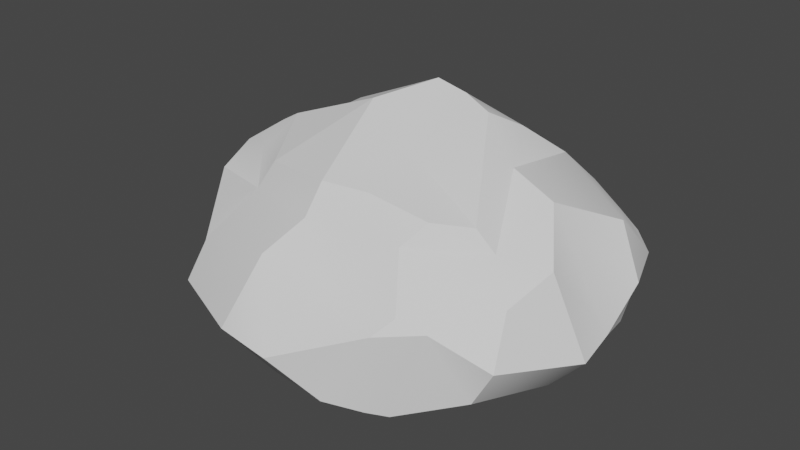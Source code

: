 # Source: stonesmall.blend  (saved by Blender 3.6.11; exported with 4.5.12 LTS)
import bpy
from mathutils import Matrix  # noqa: F401  (used for matrix-valued properties, if any)

bpy.ops.wm.read_factory_settings(use_empty=True)
scene = bpy.context.scene
scene.name = 'Scene'

# ---- collections
col_collection = bpy.data.collections.new('Collection'); scene.collection.children.link(col_collection)

# ---- world
world_world = bpy.data.worlds.new('World'); scene.world = world_world
world_world.use_nodes = True; world_world.node_tree.nodes.clear()
_N = world_world.node_tree.nodes; _L = world_world.node_tree.links
n0 = _N.new('ShaderNodeOutputWorld'); n0.name = 'World Output'; n0.location = (300, 300)
n1 = _N.new('ShaderNodeBackground'); n1.name = 'Background'; n1.location = (10, 300)
n1.inputs[0].default_value = (0.05088, 0.05088, 0.05088, 1.0)
_L.new(n1.outputs[0], n0.inputs[0])
n0.is_active_output = True
world_world.color = (0.05088, 0.05088, 0.05088)
world_world.use_sun_shadow = False
world_world.sun_shadow_jitter_overblur = 0.0

# ---- meshes
me_cube_030 = bpy.data.meshes.new('Cube.030')
me_cube_030.from_pydata([(-0.3926, 0.0739, -0.03123), (-0.3115, 0.04871, 0.06207), (-0.3219, 0.06704, 0.0776), (-0.342, 0.009703, -0.05009), (-0.2177, 0.01257, 0.1134), (-0.2564, 0.07843, 0.1636), (-0.09483, -0.0418, 0.1351), (-0.09461, 0.08904, 0.2377), (-0.2178, 0.0003996, 0.0623), (-0.2478, 0.1424, 0.1245), (-0.1988, -0.04441, -0.0493), (-0.07376, -0.04901, 0.05718), (-0.0962, -0.04987, -0.05348), (-0.3701, 0.1608, -0.09964), (-0.2776, 0.2317, 0.05193), (-0.3036, 0.2475, -0.02929), (-0.2584, 0.2818, -0.06688), (-0.07342, 0.1919, 0.1677), (-0.1841, 0.2275, 0.06688), (-0.1642, 0.2723, 0.04749), (-0.2389, 0.2598, 0.001514), (-0.2342, 0.2965, -0.07561), (-0.0398, 0.2392, 0.1103), (-0.03433, 0.2885, 0.07815), (-0.08339, 0.3546, -0.09296), (-0.2802, 0.01231, -0.1612), (-0.3635, 0.1109, -0.1418), (-0.2658, 0.001181, -0.2095), (-0.3138, 0.08886, -0.2733), (-0.1918, -0.01514, -0.1559), (-0.1938, -0.005177, -0.2861), (-0.2476, 0.08995, -0.327), (-0.08543, -0.05321, -0.1562), (-0.06757, -0.02323, -0.2344), (-0.1308, 0.006823, -0.3454), (-0.1535, 0.08066, -0.4094), (-0.04163, -0.006122, -0.3193), (-0.07306, 0.09899, -0.4047), (-0.3674, 0.1444, -0.1405), (-0.2463, 0.2667, -0.1294), (-0.3272, 0.2077, -0.2655), (-0.2999, 0.2315, -0.2546), (-0.2262, 0.2813, -0.1618), (-0.2343, 0.1877, -0.3113), (-0.2721, 0.2574, -0.2735), (-0.02402, 0.3772, -0.1805), (-0.1113, 0.3346, -0.2147), (-0.1985, 0.1963, -0.3395), (-0.1888, 0.2345, -0.327), (-0.05976, 0.231, -0.3384), (-0.09304, 0.2681, -0.3516), (0.06874, 0.01577, 0.2033), (0.007693, 0.0881, 0.2516), (0.123, 0.002229, 0.1697), (0.1351, 0.1345, 0.1702), (0.04968, -0.04656, 0.07035), (0.05666, -0.06627, -0.02822), (0.1437, -0.01329, 0.1388), (0.1924, 0.1344, 0.1159), (0.1358, -0.04579, -0.02431), (0.2449, 0.02329, 0.07961), (0.2835, 0.09161, 0.08407), (0.2735, -0.017, -0.07916), (0.3462, 0.06559, -0.05525), (0.03209, 0.1656, 0.1442), (0.1532, 0.1558, 0.1365), (0.02269, 0.2343, 0.09922), (0.03687, 0.2823, 0.05611), (0.03303, 0.3114, -0.04319), (0.1186, 0.2344, 0.08727), (0.1373, 0.263, 0.04554), (0.2178, 0.2179, -0.005736), (0.1843, 0.2504, -0.003211), (0.2664, 0.1643, 0.03327), (0.2875, 0.1983, -0.04778), (0.04251, -0.05961, -0.1332), (0.04785, -0.0395, -0.242), (0.1483, -0.03151, -0.1553), (0.155, -0.03798, -0.2367), (0.02218, 0.004815, -0.3312), (0.01933, 0.09352, -0.4051), (0.1651, 0.00978, -0.3397), (0.163, 0.06398, -0.4217), (0.2896, -0.003233, -0.1632), (0.3378, 0.07431, -0.13), (0.2851, 0.008857, -0.2706), (0.2864, 0.1062, -0.3421), (0.3372, 0.1258, -0.2134), (0.2145, 0.02798, -0.3354), (0.2446, 0.1182, -0.3796), (0.03133, 0.3648, -0.1806), (0.08021, 0.249, -0.3141), (0.05656, 0.2838, -0.2959), (0.1569, 0.2914, -0.1315), (0.08859, 0.3538, -0.1588), (0.1453, 0.2589, -0.2964), (0.119, 0.3249, -0.2084), (0.06231, 0.1737, -0.391), (-0.01109, 0.2711, -0.337), (0.1475, 0.1765, -0.3954), (0.2346, 0.262, -0.123), (0.2938, 0.2114, -0.2281), (0.3134, 0.08943, -0.2305), (0.2184, 0.1567, -0.3606)], [], [(1, 0, 3), (4, 7, 5), (10, 11, 8), (83, 102, 84), (3, 8, 1), (8, 6, 4), (1, 8, 4), (5, 9, 2), (19, 20, 18), (22, 19, 18), (24, 19, 23), (20, 16, 15), (20, 14, 18), (25, 28, 27), (29, 33, 32), (37, 34, 35), (31, 27, 28), (27, 29, 25), (31, 34, 30), (34, 33, 30), (38, 41, 40), (46, 42, 45), (48, 49, 47), (41, 43, 40), (42, 41, 39), (43, 48, 47), (46, 48, 44), (51, 54, 52), (55, 59, 57), (63, 60, 62), (60, 58, 57), (59, 60, 57), (58, 53, 57), (55, 53, 51), (71, 70, 69), (69, 67, 66), (70, 68, 67), (73, 71, 69), (69, 64, 65), (76, 77, 75), (82, 79, 80), (85, 86, 102), (102, 86, 87), (78, 83, 77), (82, 88, 81), (76, 81, 78), (88, 86, 85), (78, 88, 85), (96, 94, 93), (92, 95, 91), (96, 90, 94), (84, 102, 87), (100, 95, 93), (98, 91, 97), (99, 91, 95), (103, 95, 101), (6, 52, 7), (11, 56, 55), (6, 55, 51), (66, 23, 22), (68, 23, 67), (64, 22, 17), (33, 75, 32), (80, 36, 37), (36, 76, 33), (92, 45, 90), (98, 97, 49), (98, 46, 92), (3, 26, 25), (13, 26, 0), (29, 12, 10), (25, 10, 3), (75, 59, 56), (84, 62, 83), (77, 62, 59), (15, 16, 39), (15, 38, 13), (24, 42, 21), (21, 39, 16), (93, 72, 71), (94, 68, 72), (100, 71, 74), (14, 0, 2), (0, 15, 13), (18, 17, 22), (2, 9, 18), (38, 28, 26), (1, 5, 2), (47, 37, 35), (31, 47, 35), (43, 28, 40), (54, 64, 52), (63, 73, 61), (58, 65, 54), (58, 73, 69), (97, 82, 80), (87, 100, 84), (101, 87, 86), (103, 86, 89), (103, 82, 99), (84, 74, 63), (52, 17, 7), (49, 80, 37), (12, 75, 56), (68, 45, 24), (95, 96, 93), (9, 7, 17), (14, 2, 18), (38, 15, 39), (50, 98, 49), (1, 2, 0), (4, 6, 7), (10, 12, 11), (83, 85, 102), (3, 10, 8), (8, 11, 6), (19, 21, 20), (22, 23, 19), (24, 21, 19), (20, 21, 16), (20, 15, 14), (25, 26, 28), (29, 30, 33), (37, 36, 34), (31, 30, 27), (27, 30, 29), (31, 35, 34), (34, 36, 33), (38, 39, 41), (46, 44, 42), (48, 50, 49), (41, 44, 43), (42, 44, 41), (43, 44, 48), (46, 50, 48), (51, 53, 54), (55, 56, 59), (63, 61, 60), (60, 61, 58), (59, 62, 60), (58, 54, 53), (55, 57, 53), (71, 72, 70), (69, 70, 67), (70, 72, 68), (73, 74, 71), (69, 66, 64), (76, 78, 77), (82, 81, 79), (78, 85, 83), (82, 89, 88), (76, 79, 81), (88, 89, 86), (78, 81, 88), (92, 96, 95), (96, 92, 90), (100, 101, 95), (98, 92, 91), (99, 97, 91), (103, 99, 95), (6, 51, 52), (11, 12, 56), (6, 11, 55), (66, 67, 23), (68, 24, 23), (64, 66, 22), (33, 76, 75), (80, 79, 36), (36, 79, 76), (92, 46, 45), (98, 50, 46), (3, 0, 26), (13, 38, 26), (29, 32, 12), (25, 29, 10), (75, 77, 59), (84, 63, 62), (77, 83, 62), (24, 45, 42), (21, 42, 39), (93, 94, 72), (94, 90, 68), (100, 93, 71), (14, 15, 0), (18, 9, 17), (38, 40, 28), (1, 4, 5), (47, 49, 37), (31, 43, 47), (43, 31, 28), (54, 65, 64), (63, 74, 73), (58, 69, 65), (58, 61, 73), (97, 99, 82), (87, 101, 100), (103, 101, 86), (103, 89, 82), (84, 100, 74), (52, 64, 17), (49, 97, 80), (12, 32, 75), (68, 90, 45), (9, 5, 7)])
me_cube_030.polygons.foreach_set('use_smooth', [True] * 204)
_k = set([(0, 2), (0, 3), (0, 13), (0, 26), (1, 2), (1, 3), (1, 4), (2, 5), (2, 9), (2, 14), (2, 18), (3, 10), (3, 25), (4, 6), (5, 7), (5, 9), (6, 11), (6, 51), (7, 17), (7, 52), (9, 18), (10, 12), (11, 12), (11, 55), (12, 32), (12, 56), (13, 15), (13, 38), (14, 15), (14, 18), (15, 16), (16, 21), (16, 39), (17, 22), (18, 19), (18, 20), (19, 21), (19, 23), (19, 24), (20, 21), (21, 24), (21, 42), (22, 23), (23, 24), (23, 67), (24, 45), (25, 27), (26, 28), (27, 28), (27, 30), (28, 31), (28, 40), (30, 34), (31, 35), (32, 33), (33, 36), (33, 76), (34, 35), (34, 36), (35, 37), (35, 47), (36, 79), (37, 80), (38, 40), (39, 41), (40, 41), (41, 44), (42, 44), (44, 46), (44, 48), (45, 46), (45, 90), (47, 48), (47, 49), (48, 50), (49, 50), (49, 97), (49, 98), (50, 98), (51, 52), (51, 53), (52, 54), (53, 57), (54, 58), (54, 65), (55, 57), (56, 59), (57, 60), (58, 61), (59, 62), (60, 61), (60, 62), (61, 63), (61, 73), (62, 83), (63, 73), (63, 74), (63, 84), (65, 69), (67, 70), (68, 72), (69, 70), (69, 71), (70, 71), (70, 72), (71, 72), (71, 74), (71, 93), (72, 94), (73, 74), (74, 100), (76, 78), (78, 85), (79, 81), (80, 82), (80, 97), (81, 82), (81, 88), (82, 89), (82, 99), (82, 103), (83, 85), (84, 87), (85, 86), (85, 88), (86, 87), (86, 89), (87, 101), (88, 89), (89, 103), (90, 94), (92, 96), (92, 98), (93, 95), (93, 100), (94, 96), (95, 96), (95, 99), (97, 98), (97, 99), (99, 103), (100, 101)])
me_cube_030.attributes.new('sharp_edge', 'BOOLEAN', 'EDGE').data.foreach_set('value', [ (min(e.vertices), max(e.vertices)) in _k for e in me_cube_030.edges])
_uv = me_cube_030.uv_layers.new(name='Default')
_uv.uv.foreach_set('vector', [0.567, 0.3022, 0.5222, 0.3409, 0.5147, 0.307, 0.5865, 0.2573, 0.6573, 0.2045, 0.6186, 0.2801, 0.5128, 0.2466, 0.5552, 0.1951, 0.5638, 0.2578, 0.4646, 0.04402, 0.4278, 0.009246, 0.4765, 0.003906, 0.5147, 0.307, 0.5638, 0.2578, 0.567, 0.3022, 0.5638, 0.2578, 0.5879, 0.2027, 0.5865, 0.2573, 0.567, 0.3022, 0.5638, 0.2578, 0.5865, 0.2573, 0.2627, 0.4858, 0.283, 0.5099, 0.2362, 0.5258, 0.3452, 0.5499, 0.3203, 0.5776, 0.3266, 0.5369, 0.3788, 0.4999, 0.3452, 0.5499, 0.3266, 0.5369, 0.4072, 0.5983, 0.3452, 0.5499, 0.3916, 0.5207, 0.8055, 0.2204, 0.7816, 0.2406, 0.775, 0.2113, 0.3203, 0.5776, 0.2973, 0.563, 0.3266, 0.5369, 0.4637, 0.2869, 0.4089, 0.3124, 0.4435, 0.2779, 0.4664, 0.2473, 0.4309, 0.1938, 0.4662, 0.2006, 0.3371, 0.1993, 0.3847, 0.2219, 0.3462, 0.2367, 0.3799, 0.2849, 0.4435, 0.2779, 0.4089, 0.3124, 0.4435, 0.2779, 0.4664, 0.2473, 0.4637, 0.2869, 0.3799, 0.2849, 0.3847, 0.2219, 0.4118, 0.2471, 0.3847, 0.2219, 0.4309, 0.1938, 0.4118, 0.2471, 0.7028, 0.2115, 0.7068, 0.2749, 0.6941, 0.2681, 0.7717, 0.3351, 0.7587, 0.2763, 0.8058, 0.3624, 0.6991, 0.3273, 0.7048, 0.3803, 0.681, 0.326, 0.7068, 0.2749, 0.6791, 0.3066, 0.6941, 0.2681, 0.7587, 0.2763, 0.7068, 0.2749, 0.7615, 0.2587, 0.6791, 0.3066, 0.6991, 0.3273, 0.681, 0.326, 0.7717, 0.3351, 0.6991, 0.3273, 0.7109, 0.29, 0.6182, 0.1355, 0.6467, 0.08236, 0.6573, 0.1557, 0.5591, 0.1447, 0.5207, 0.1088, 0.5888, 0.105, 0.513, 0.005938, 0.5695, 0.05827, 0.4993, 0.05096, 0.5695, 0.05827, 0.6257, 0.05201, 0.5888, 0.105, 0.5207, 0.1088, 0.5695, 0.05827, 0.5888, 0.105, 0.6257, 0.05201, 0.6032, 0.1132, 0.5888, 0.105, 0.5591, 0.1447, 0.6032, 0.1132, 0.6182, 0.1355, 0.4983, 0.4832, 0.4561, 0.4932, 0.4418, 0.477, 0.4418, 0.477, 0.4203, 0.5134, 0.404, 0.4903, 0.4561, 0.4932, 0.4407, 0.5522, 0.4203, 0.5134, 0.5084, 0.4498, 0.4983, 0.4832, 0.4418, 0.477, 0.4418, 0.477, 0.3955, 0.4565, 0.4444, 0.4361, 0.4292, 0.1455, 0.4663, 0.1035, 0.4752, 0.1481, 0.3444, 0.08983, 0.3865, 0.1557, 0.3376, 0.157, 0.4201, 0.04641, 0.3755, 0.02684, 0.4278, 0.009246, 0.6266, 0.4934, 0.6536, 0.535, 0.608, 0.4987, 0.4325, 0.1016, 0.4646, 0.04402, 0.4663, 0.1035, 0.3444, 0.08983, 0.3881, 0.07074, 0.3857, 0.09352, 0.4292, 0.1455, 0.3857, 0.09352, 0.4325, 0.1016, 0.3881, 0.07074, 0.3755, 0.02684, 0.4201, 0.04641, 0.4325, 0.1016, 0.3881, 0.07074, 0.4201, 0.04641, 0.5144, 0.5892, 0.4875, 0.5861, 0.508, 0.5504, 0.7533, 0.4161, 0.7563, 0.4567, 0.7409, 0.432, 0.7998, 0.4308, 0.8087, 0.3875, 0.8206, 0.4116, 0.5949, 0.4594, 0.6266, 0.4934, 0.608, 0.4987, 0.5323, 0.5241, 0.5611, 0.5992, 0.508, 0.5504, 0.7284, 0.3942, 0.7409, 0.432, 0.6929, 0.4369, 0.7037, 0.4701, 0.7409, 0.432, 0.7563, 0.4567, 0.7148, 0.5018, 0.7563, 0.4567, 0.7791, 0.5256, 0.5879, 0.2027, 0.6573, 0.1557, 0.6573, 0.2045, 0.5552, 0.1951, 0.5183, 0.1422, 0.5591, 0.1447, 0.5879, 0.2027, 0.5591, 0.1447, 0.6182, 0.1355, 0.404, 0.4903, 0.3916, 0.5207, 0.3788, 0.4999, 0.4407, 0.5522, 0.3916, 0.5207, 0.4203, 0.5134, 0.3955, 0.4565, 0.3788, 0.4999, 0.3535, 0.4769, 0.4309, 0.1938, 0.4752, 0.1481, 0.4662, 0.2006, 0.3376, 0.157, 0.3938, 0.1832, 0.3371, 0.1993, 0.3938, 0.1832, 0.4292, 0.1455, 0.4309, 0.1938, 0.7533, 0.4161, 0.8058, 0.3624, 0.8087, 0.3875, 0.7284, 0.3942, 0.6929, 0.4369, 0.7048, 0.3803, 0.7284, 0.3942, 0.7717, 0.3351, 0.7533, 0.4161, 0.5147, 0.307, 0.4678, 0.3416, 0.4637, 0.2869, 0.7185, 0.2017, 0.6901, 0.2049, 0.7089, 0.1545, 0.4664, 0.2473, 0.5092, 0.2052, 0.5128, 0.2466, 0.4637, 0.2869, 0.5128, 0.2466, 0.5147, 0.307, 0.4752, 0.1481, 0.5207, 0.1088, 0.5183, 0.1422, 0.4765, 0.003906, 0.4993, 0.05096, 0.4646, 0.04402, 0.4663, 0.1035, 0.4993, 0.05096, 0.5207, 0.1088, 0.775, 0.2113, 0.7816, 0.2406, 0.7615, 0.2587, 0.775, 0.2113, 0.7028, 0.2115, 0.7185, 0.2017, 0.8206, 0.3167, 0.7587, 0.2763, 0.7873, 0.2527, 0.7873, 0.2527, 0.7615, 0.2587, 0.7816, 0.2406, 0.508, 0.5504, 0.4841, 0.4968, 0.4983, 0.4832, 0.4875, 0.5861, 0.4407, 0.5522, 0.4841, 0.4968, 0.5323, 0.5241, 0.4983, 0.4832, 0.5322, 0.4782, 0.2973, 0.563, 0.2104, 0.5759, 0.2362, 0.5258, 0.7089, 0.1545, 0.775, 0.2113, 0.7185, 0.2017, 0.3266, 0.5369, 0.3535, 0.4769, 0.3788, 0.4999, 0.2362, 0.5258, 0.283, 0.5099, 0.3266, 0.5369, 0.7028, 0.2115, 0.6473, 0.2576, 0.6901, 0.2049, 0.567, 0.3022, 0.6186, 0.2801, 0.5755, 0.3096, 0.681, 0.326, 0.6439, 0.3885, 0.6281, 0.3547, 0.639, 0.298, 0.681, 0.326, 0.6281, 0.3547, 0.6791, 0.3066, 0.6473, 0.2576, 0.6941, 0.2681, 0.4298, 0.4236, 0.3955, 0.4565, 0.3605, 0.4115, 0.5744, 0.4345, 0.5084, 0.4498, 0.5081, 0.4115, 0.4652, 0.4288, 0.4444, 0.4361, 0.4298, 0.4236, 0.4652, 0.4288, 0.5084, 0.4498, 0.4418, 0.477, 0.6929, 0.4369, 0.661, 0.493, 0.6539, 0.4286, 0.608, 0.4987, 0.5323, 0.5241, 0.5949, 0.4594, 0.5865, 0.5331, 0.608, 0.4987, 0.6536, 0.535, 0.7148, 0.5018, 0.7143, 0.5384, 0.7009, 0.5179, 0.7148, 0.5018, 0.661, 0.493, 0.7037, 0.4701, 0.5949, 0.4594, 0.5322, 0.4782, 0.5744, 0.4345, 0.3605, 0.4115, 0.3535, 0.4769, 0.3214, 0.4347, 0.7048, 0.3803, 0.6539, 0.4286, 0.6439, 0.3885, 0.5092, 0.2052, 0.4752, 0.1481, 0.5183, 0.1422, 0.4407, 0.5522, 0.4494, 0.6195, 0.4072, 0.5983, 0.5611, 0.5992, 0.5144, 0.5892, 0.508, 0.5504, 0.283, 0.5099, 0.3214, 0.4347, 0.3535, 0.4769, 0.2973, 0.563, 0.2362, 0.5258, 0.3266, 0.5369, 0.7028, 0.2115, 0.775, 0.2113, 0.7615, 0.2587, 0.7158, 0.364, 0.7284, 0.3942, 0.7048, 0.3803, 0.567, 0.3022, 0.5755, 0.3096, 0.5222, 0.3409, 0.5865, 0.2573, 0.5879, 0.2027, 0.6573, 0.2045, 0.5128, 0.2466, 0.5092, 0.2052, 0.5552, 0.1951, 0.4646, 0.04402, 0.4201, 0.04641, 0.4278, 0.009246, 0.5147, 0.307, 0.5128, 0.2466, 0.5638, 0.2578, 0.5638, 0.2578, 0.5552, 0.1951, 0.5879, 0.2027, 0.3452, 0.5499, 0.3374, 0.6098, 0.3203, 0.5776, 0.3788, 0.4999, 0.3916, 0.5207, 0.3452, 0.5499, 0.4072, 0.5983, 0.3374, 0.6098, 0.3452, 0.5499, 0.8055, 0.2204, 0.7873, 0.2527, 0.7816, 0.2406, 0.3203, 0.5776, 0.2922, 0.5976, 0.2973, 0.563, 0.4637, 0.2869, 0.4678, 0.3416, 0.4089, 0.3124, 0.4664, 0.2473, 0.4118, 0.2471, 0.4309, 0.1938, 0.3371, 0.1993, 0.3938, 0.1832, 0.3847, 0.2219, 0.3799, 0.2849, 0.4118, 0.2471, 0.4435, 0.2779, 0.4435, 0.2779, 0.4118, 0.2471, 0.4664, 0.2473, 0.3799, 0.2849, 0.3462, 0.2367, 0.3847, 0.2219, 0.3847, 0.2219, 0.3938, 0.1832, 0.4309, 0.1938, 0.7028, 0.2115, 0.7615, 0.2587, 0.7068, 0.2749, 0.7717, 0.3351, 0.7109, 0.29, 0.7587, 0.2763, 0.6991, 0.3273, 0.7158, 0.364, 0.7048, 0.3803, 0.7068, 0.2749, 0.7109, 0.29, 0.6791, 0.3066, 0.7587, 0.2763, 0.7109, 0.29, 0.7068, 0.2749, 0.6791, 0.3066, 0.7109, 0.29, 0.6991, 0.3273, 0.7717, 0.3351, 0.7158, 0.364, 0.6991, 0.3273, 0.6182, 0.1355, 0.6032, 0.1132, 0.6467, 0.08236, 0.5591, 0.1447, 0.5183, 0.1422, 0.5207, 0.1088, 0.513, 0.005938, 0.5817, 0.02836, 0.5695, 0.05827, 0.5695, 0.05827, 0.5817, 0.02836, 0.6257, 0.05201, 0.5207, 0.1088, 0.4993, 0.05096, 0.5695, 0.05827, 0.6257, 0.05201, 0.6467, 0.08236, 0.6032, 0.1132, 0.5591, 0.1447, 0.5888, 0.105, 0.6032, 0.1132, 0.4983, 0.4832, 0.4841, 0.4968, 0.4561, 0.4932, 0.4418, 0.477, 0.4561, 0.4932, 0.4203, 0.5134, 0.4561, 0.4932, 0.4841, 0.4968, 0.4407, 0.5522, 0.5084, 0.4498, 0.5322, 0.4782, 0.4983, 0.4832, 0.4418, 0.477, 0.404, 0.4903, 0.3955, 0.4565, 0.4292, 0.1455, 0.4325, 0.1016, 0.4663, 0.1035, 0.3444, 0.08983, 0.3857, 0.09352, 0.3865, 0.1557, 0.4325, 0.1016, 0.4201, 0.04641, 0.4646, 0.04402, 0.3444, 0.08983, 0.3541, 0.04159, 0.3881, 0.07074, 0.4292, 0.1455, 0.3865, 0.1557, 0.3857, 0.09352, 0.3881, 0.07074, 0.3541, 0.04159, 0.3755, 0.02684, 0.4325, 0.1016, 0.3857, 0.09352, 0.3881, 0.07074, 0.7533, 0.4161, 0.7998, 0.4308, 0.7563, 0.4567, 0.7998, 0.4308, 0.7533, 0.4161, 0.8087, 0.3875, 0.5323, 0.5241, 0.5865, 0.5331, 0.5611, 0.5992, 0.7284, 0.3942, 0.7533, 0.4161, 0.7409, 0.432, 0.7037, 0.4701, 0.6929, 0.4369, 0.7409, 0.432, 0.7148, 0.5018, 0.7037, 0.4701, 0.7563, 0.4567, 0.5879, 0.2027, 0.6182, 0.1355, 0.6573, 0.1557, 0.5552, 0.1951, 0.5092, 0.2052, 0.5183, 0.1422, 0.5879, 0.2027, 0.5552, 0.1951, 0.5591, 0.1447, 0.404, 0.4903, 0.4203, 0.5134, 0.3916, 0.5207, 0.4407, 0.5522, 0.4072, 0.5983, 0.3916, 0.5207, 0.3955, 0.4565, 0.404, 0.4903, 0.3788, 0.4999, 0.4309, 0.1938, 0.4292, 0.1455, 0.4752, 0.1481, 0.3376, 0.157, 0.3865, 0.1557, 0.3938, 0.1832, 0.3938, 0.1832, 0.3865, 0.1557, 0.4292, 0.1455, 0.7533, 0.4161, 0.7717, 0.3351, 0.8058, 0.3624, 0.7284, 0.3942, 0.7158, 0.364, 0.7717, 0.3351, 0.5147, 0.307, 0.5222, 0.3409, 0.4678, 0.3416, 0.7185, 0.2017, 0.7028, 0.2115, 0.6901, 0.2049, 0.4664, 0.2473, 0.4662, 0.2006, 0.5092, 0.2052, 0.4637, 0.2869, 0.4664, 0.2473, 0.5128, 0.2466, 0.4752, 0.1481, 0.4663, 0.1035, 0.5207, 0.1088, 0.4765, 0.003906, 0.513, 0.005938, 0.4993, 0.05096, 0.4663, 0.1035, 0.4646, 0.04402, 0.4993, 0.05096, 0.8206, 0.3167, 0.8058, 0.3624, 0.7587, 0.2763, 0.7873, 0.2527, 0.7587, 0.2763, 0.7615, 0.2587, 0.508, 0.5504, 0.4875, 0.5861, 0.4841, 0.4968, 0.4875, 0.5861, 0.4702, 0.6067, 0.4407, 0.5522, 0.5323, 0.5241, 0.508, 0.5504, 0.4983, 0.4832, 0.2973, 0.563, 0.2922, 0.5976, 0.2104, 0.5759, 0.3266, 0.5369, 0.283, 0.5099, 0.3535, 0.4769, 0.7028, 0.2115, 0.6941, 0.2681, 0.6473, 0.2576, 0.567, 0.3022, 0.5865, 0.2573, 0.6186, 0.2801, 0.681, 0.326, 0.7048, 0.3803, 0.6439, 0.3885, 0.639, 0.298, 0.6791, 0.3066, 0.681, 0.326, 0.6791, 0.3066, 0.639, 0.298, 0.6473, 0.2576, 0.4298, 0.4236, 0.4444, 0.4361, 0.3955, 0.4565, 0.5744, 0.4345, 0.5322, 0.4782, 0.5084, 0.4498, 0.4652, 0.4288, 0.4418, 0.477, 0.4444, 0.4361, 0.4652, 0.4288, 0.5081, 0.4115, 0.5084, 0.4498, 0.6929, 0.4369, 0.7037, 0.4701, 0.661, 0.493, 0.608, 0.4987, 0.5865, 0.5331, 0.5323, 0.5241, 0.7148, 0.5018, 0.7791, 0.5256, 0.7143, 0.5384, 0.7148, 0.5018, 0.7009, 0.5179, 0.661, 0.493, 0.5949, 0.4594, 0.5323, 0.5241, 0.5322, 0.4782, 0.3605, 0.4115, 0.3955, 0.4565, 0.3535, 0.4769, 0.7048, 0.3803, 0.6929, 0.4369, 0.6539, 0.4286, 0.5092, 0.2052, 0.4662, 0.2006, 0.4752, 0.1481, 0.4407, 0.5522, 0.4702, 0.6067, 0.4494, 0.6195, 0.283, 0.5099, 0.2627, 0.4858, 0.3214, 0.4347])
me_cube_030.update()
me_cube_030.normals_split_custom_set([tuple(v) for v in zip(*[iter([-0.5898, -0.6868, 0.4248, -0.6558, -0.6426, 0.3962, -0.6589, -0.6368, 0.4005, -0.402, -0.6584, 0.6363, -0.2116, -0.6177, 0.7574, -0.3983, -0.6937, 0.6001, -0.2604, -0.935, 0.2406, -0.2543, -0.9623, 0.09627, -0.3844, -0.8877, 0.2534, 0.8889, -0.4524, -0.07191, 0.899, -0.367, -0.239, 0.8375, -0.5208, -0.1654, -0.3782, -0.8583, 0.3468, -0.3844, -0.8877, 0.2534, -0.4289, -0.8302, 0.3562, -0.3844, -0.8877, 0.2534, -0.3478, -0.9365, 0.04457, -0.4359, -0.8753, 0.2096, -0.4289, -0.8302, 0.3562, -0.3844, -0.8877, 0.2534, -0.4359, -0.8753, 0.2096, -0.7492, 0.4157, 0.5157, -0.7492, 0.4157, 0.5157, -0.7492, 0.4157, 0.5157, -0.4786, 0.6365, 0.6048, -0.29, 0.8762, 0.385, -0.4062, 0.6371, 0.655, -0.2516, 0.6747, 0.6939, -0.2811, 0.4986, 0.82, -0.3117, 0.6424, 0.7001, -0.2062, 0.8914, 0.4036, -0.2062, 0.8914, 0.4036, -0.2062, 0.8914, 0.4036, -0.3214, 0.8444, 0.4286, -0.3641, 0.8516, 0.3772, -0.3259, 0.8856, 0.3308, -0.3214, 0.8444, 0.4286, -0.1589, 0.9093, 0.3847, -0.2345, 0.7938, 0.5611, -0.7818, -0.57, -0.2526, -0.7864, -0.5938, -0.1704, -0.8298, -0.5442, -0.1235, -0.222, -0.9624, -0.1568, -0.1435, -0.9618, -0.233, -0.3292, -0.9183, -0.22, 0.07601, -0.6228, -0.7787, 0.1584, -0.6023, -0.7824, 0.1839, -0.6105, -0.7703, -0.5307, -0.6209, -0.5769, -0.5562, -0.6193, -0.5541, -0.4591, -0.6731, -0.5798, -0.2308, -0.9728, 0.02199, -0.222, -0.9624, -0.1568, -0.3139, -0.9446, -0.09559, -0.5307, -0.6209, -0.5769, -0.5253, -0.6053, -0.598, -0.5621, -0.5736, -0.5959, -0.05393, -0.9712, -0.2321, -0.1435, -0.9618, -0.233, -0.09849, -0.9857, -0.1366, -0.6856, 0.7204, -0.1042, -0.6975, 0.7054, 0.1261, -0.6818, 0.7172, 0.1444, -0.4294, 0.9028, -0.02408, -0.4116, 0.9076, -0.08275, -0.4314, 0.9008, -0.04962, -0.08096, 0.2027, -0.9759, -0.06687, -0.2447, -0.9673, -0.07454, 0.3275, -0.9419, -0.4164, 0.421, -0.8059, -0.555, 0.2084, -0.8053, -0.3632, 0.32, -0.875, -0.6345, 0.7725, -0.0246, -0.6289, 0.7729, 0.08426, -0.6832, 0.7175, -0.136, -0.555, 0.2084, -0.8053, -0.5538, 0.2761, -0.7856, -0.6329, 0.2887, -0.7184, -0.1271, 0.8267, -0.5481, -0.2652, 0.8034, -0.5331, -0.1629, 0.7897, -0.5914, 0.5386, -0.06687, 0.8399, 0.6277, -0.06738, 0.7756, 0.5575, -0.08128, 0.8262, 0.127, -0.9729, 0.1933, 0.2899, -0.9324, 0.2159, 0.3301, -0.9287, 0.169, 0.7567, -0.6438, 0.1132, 0.7412, -0.5505, 0.3841, 0.7604, -0.6379, 0.1221, 0.4053, -0.1051, 0.9081, 0.5489, -0.09953, 0.8299, 0.6901, -0.1168, 0.7142, 0.2899, -0.9324, 0.2159, 0.3679, -0.9047, 0.215, 0.3301, -0.9287, 0.169, 0.5489, -0.09953, 0.8299, 0.6632, -0.1016, 0.7415, 0.6901, -0.1168, 0.7142, 0.08373, -0.9324, 0.3515, 0.01707, -0.9024, 0.4306, 0.08824, -0.9067, 0.4124, 0.6459, 0.4633, 0.6068, 0.6459, 0.4633, 0.6068, 0.6459, 0.4633, 0.6068, 0.1385, 0.6506, 0.7467, 0.1957, 0.6504, 0.7339, 0.1644, 0.5785, 0.7989, 0.3069, 0.9395, 0.1524, 0.2102, 0.9212, 0.3273, 0.1863, 0.9448, 0.2697, 0.5041, 0.6676, 0.5479, 0.4524, 0.794, 0.4061, 0.5345, 0.6401, 0.552, 0.1385, 0.6506, 0.7467, 0.1836, 0.6848, 0.7052, 0.1015, 0.6954, 0.7115, -0.00281, -0.9921, -0.1256, 0.1774, -0.9835, -0.03576, 0.06739, -0.9899, -0.1248, -0.0962, -0.7579, -0.6453, -0.08197, -0.6776, -0.7308, -0.1227, -0.6366, -0.7614, 0.9534, -0.2539, -0.1629, 0.9262, -0.2684, -0.2649, 0.899, -0.367, -0.239, 0.899, -0.367, -0.239, 0.9262, -0.2684, -0.2649, 0.8593, -0.4323, -0.2733, 0.1395, -0.9893, 0.04257, 0.236, -0.9683, -0.08189, 0.1774, -0.9835, -0.03576, 0.5456, -0.6063, -0.5785, 0.47, -0.6231, -0.6252, 0.3347, -0.7819, -0.5259, -0.01511, -0.9188, -0.3944, 0.2041, -0.893, -0.401, 0.1224, -0.8967, -0.4253, 0.5223, -0.5687, -0.6354, 0.4923, -0.5135, -0.7028, 0.4978, -0.5179, -0.6957, 0.1224, -0.8967, -0.4253, 0.2617, -0.8678, -0.4225, 0.1909, -0.8653, -0.4636, 0.7697, 0.6294, -0.1066, 0.669, 0.7429, 0.02329, 0.694, 0.7192, 0.03318, 0.2603, 0.6624, -0.7025, 0.1403, 0.755, -0.6405, 0.1761, 0.6478, -0.7412, 0.2362, 0.8478, -0.4748, 0.2122, 0.8398, -0.4997, 0.2997, 0.8921, -0.338, 0.8375, -0.5208, -0.1654, 0.899, -0.367, -0.239, 0.8593, -0.4323, -0.2733, 0.376, 0.9025, -0.2101, 0.4423, 0.7903, -0.4239, 0.3662, 0.9076, -0.2052, 0.3298, 0.6239, -0.7084, 0.1761, 0.6478, -0.7412, 0.08232, 0.7027, -0.7067, -0.01872, 0.7386, -0.6739, 0.1761, 0.6478, -0.7412, 0.1403, 0.755, -0.6405, 0.5266, 0.65, -0.5479, 0.4423, 0.7903, -0.4239, 0.5931, 0.6922, -0.4112, -0.2635, -0.595, 0.7593, -0.1107, -0.6136, 0.7818, -0.2116, -0.6177, 0.7574, -0.07131, -0.9932, 0.0919, 0.08877, -0.9823, 0.1651, 0.127, -0.9729, 0.1933, 0.08082, -0.9646, 0.2511, 0.08373, -0.9324, 0.3515, 0.08824, -0.9067, 0.4124, 0.1644, 0.5785, 0.7989, 0.2365, 0.558, 0.7954, 0.2329, 0.5715, 0.7868, 0.2102, 0.9212, 0.3273, 0.1919, 0.9394, 0.2841, 0.1863, 0.9448, 0.2697, 0.1836, 0.6848, 0.7052, 0.2329, 0.5715, 0.7868, 0.2155, 0.6684, 0.7119, -0.0569, -0.9576, -0.2824, 0.06739, -0.9899, -0.1248, -0.01866, -0.9852, -0.1702, -0.1227, -0.6366, -0.7614, 0.03701, -0.625, -0.7797, 0.07601, -0.6228, -0.7787, -0.04977, -0.9366, -0.3469, -0.01511, -0.9188, -0.3944, -0.151, -0.9591, -0.2394, 0.09105, 0.8503, -0.5184, 0.008703, 0.7806, -0.625, 0.2122, 0.8398, -0.4997, -0.2588, 0.3309, -0.9075, -0.1305, 0.1915, -0.9728, -0.09104, 0.3789, -0.9209, 0.06352, 0.9062, -0.418, -0.1271, 0.8267, -0.5481, 0.09105, 0.8503, -0.5184, -0.7564, -0.5201, -0.3966, -0.7631, -0.5622, -0.3188, -0.7818, -0.57, -0.2526, -0.9836, 0.02049, -0.1793, -0.9673, -0.04639, -0.2492, -0.9702, 0.06733, -0.2326, -0.222, -0.9624, -0.1568, -0.2049, -0.9691, -0.1373, -0.1909, -0.9479, -0.2551, -0.3139, -0.9446, -0.09559, -0.1909, -0.9479, -0.2551, -0.3444, -0.9144, -0.2128, 0.06739, -0.9899, -0.1248, 0.216, -0.9723, -0.08974, 0.1066, -0.9913, -0.07729, 0.8375, -0.5208, -0.1654, 0.7604, -0.6379, 0.1221, 0.8889, -0.4524, -0.07191, 0.1774, -0.9835, -0.03576, 0.1799, -0.9775, -0.1097, 0.216, -0.9723, -0.08974, -0.6802, 0.6808, -0.2715, -0.7201, 0.6297, -0.2916, -0.7101, 0.6932, -0.1233, -0.6802, 0.6808, -0.2715, -0.6856, 0.7204, -0.1042, -0.598, 0.729, -0.333, -0.4193, 0.9032, -0.09141, -0.4116, 0.9076, -0.08275, -0.3722, 0.9077, -0.1938, -0.6182, 0.7381, -0.2703, -0.6832, 0.7175, -0.136, -0.5721, 0.765, -0.2956, 0.694, 0.7192, 0.03318, 0.689, 0.7199, 0.08345, 0.697, 0.7126, 0.07941, 0.1149, 0.9134, 0.3904, 0.2102, 0.9212, 0.3273, 0.2961, 0.909, 0.2934, 0.3412, 0.8626, 0.3735, 0.4808, 0.7788, 0.4028, 0.5071, 0.7687, 0.3898, -0.8248, 0.3805, 0.4183, -0.8358, 0.3816, 0.3948, -0.7925, 0.2965, 0.533, -0.8358, 0.3816, 0.3948, -0.8419, 0.4279, 0.3289, -0.8573, 0.4364, 0.2731, -0.3117, 0.6424, 0.7001, -0.3055, 0.6995, 0.646, -0.2516, 0.6747, 0.6939, -0.7471, 0.651, 0.1344, -0.7471, 0.651, 0.1344, -0.7471, 0.651, 0.1344, -0.978, -0.1037, -0.1811, -0.9358, -0.08532, -0.342, -0.9673, -0.04639, -0.2492, -0.5944, -0.6754, 0.4364, -0.3983, -0.6937, 0.6001, -0.5689, -0.6895, 0.4484, -0.09204, 0.4697, -0.878, -0.03644, 0.4643, -0.8849, -0.0632, 0.4981, -0.8648, -0.6263, 0.2051, -0.7521, -0.6329, 0.2887, -0.7184, -0.6334, 0.2047, -0.7463, -0.555, 0.2084, -0.8053, -0.5356, 0.1083, -0.8375, -0.3632, 0.32, -0.875, 0.098, 0.8078, 0.5812, 0.1836, 0.6848, 0.7052, 0.08932, 0.7108, 0.6977, 0.8559, 0.4159, 0.3073, 0.8559, 0.4159, 0.3073, 0.8559, 0.4159, 0.3073, 0.5391, 0.5627, 0.6267, 0.6038, 0.5443, 0.5824, 0.6002, 0.4889, 0.633, 0.5391, 0.5627, 0.6267, 0.5041, 0.6676, 0.5479, 0.5345, 0.6401, 0.552, -0.087, 0.2857, -0.9544, -0.0635, 0.2142, -0.9747, -0.1013, 0.3104, -0.9452, 0.8467, 0.4604, 0.2667, 0.8739, 0.4829, 0.05485, 0.8926, 0.448, 0.05021, 0.5931, 0.6922, -0.4112, 0.8469, 0.3624, -0.3891, 0.6651, 0.5463, -0.5091, 0.5266, 0.65, -0.5479, 0.6651, 0.5463, -0.5091, 0.6053, 0.6443, -0.4674, 0.4827, 0.2618, -0.8357, 0.4827, 0.2618, -0.8357, 0.4827, 0.2618, -0.8357, 0.8926, 0.448, 0.05021, 0.8701, 0.4638, -0.1668, 0.912, 0.4066, -0.05481, 0.08932, 0.7108, 0.6977, 0.2155, 0.6684, 0.7119, -0.1055, 0.5739, 0.8121, -0.112, 0.4189, -0.9011, -0.09463, 0.313, -0.945, -0.03644, 0.4643, -0.8849, -0.07317, -0.9973, -0.005485, 0.06739, -0.9899, -0.1248, 0.1066, -0.9913, -0.07729, 0.2102, 0.9212, 0.3273, 0.1953, 0.9137, 0.3563, 0.197, 0.9204, 0.3378, 0.8194, 0.5487, -0.1662, 0.7697, 0.6294, -0.1066, 0.694, 0.7192, 0.03318, -0.3657, 0.5957, 0.7151, -0.3564, 0.5611, 0.7471, -0.3055, 0.6995, 0.646, -0.1466, 0.1908, 0.9706, -0.1466, 0.1908, 0.9706, -0.1466, 0.1908, 0.9706, -0.6856, 0.7204, -0.1042, -0.6802, 0.6808, -0.2715, -0.7101, 0.6932, -0.1233, -0.1027, 0.03549, -0.9941, 0.1731, -0.1648, -0.971, -0.06555, -0.04402, -0.9969, -0.5898, -0.6868, 0.4248, -0.567, -0.7037, 0.4281, -0.6558, -0.6426, 0.3962, -0.402, -0.6584, 0.6363, -0.2635, -0.595, 0.7593, -0.2116, -0.6177, 0.7574, -0.2604, -0.935, 0.2406, -0.0524, -0.9985, 0.01842, -0.2543, -0.9623, 0.09627, 0.8889, -0.4524, -0.07191, 0.9534, -0.2539, -0.1629, 0.899, -0.367, -0.239, -0.3782, -0.8583, 0.3468, -0.2604, -0.935, 0.2406, -0.3844, -0.8877, 0.2534, -0.3844, -0.8877, 0.2534, -0.2543, -0.9623, 0.09627, -0.3478, -0.9365, 0.04457, -0.4786, 0.6365, 0.6048, -0.3085, 0.9094, 0.2789, -0.29, 0.8762, 0.385, -0.2516, 0.6747, 0.6939, -0.2562, 0.5476, 0.7966, -0.2811, 0.4986, 0.82, -0.3025, 0.888, 0.3463, -0.3025, 0.888, 0.3463, -0.3025, 0.888, 0.3463, -0.3214, 0.8444, 0.4286, -0.4101, 0.8039, 0.4308, -0.3641, 0.8516, 0.3772, -0.3214, 0.8444, 0.4286, -0.3259, 0.8856, 0.3308, -0.1589, 0.9093, 0.3847, -0.7818, -0.57, -0.2526, -0.7631, -0.5622, -0.3188, -0.7864, -0.5938, -0.1704, -0.222, -0.9624, -0.1568, -0.09849, -0.9857, -0.1366, -0.1435, -0.9618, -0.233, 0.07601, -0.6228, -0.7787, 0.03701, -0.625, -0.7797, 0.1584, -0.6023, -0.7824, -0.5307, -0.6209, -0.5769, -0.5621, -0.5736, -0.5959, -0.5562, -0.6193, -0.5541, -0.2308, -0.9728, 0.02199, -0.09849, -0.9857, -0.1366, -0.222, -0.9624, -0.1568, -0.5307, -0.6209, -0.5769, -0.5414, -0.6394, -0.546, -0.5253, -0.6053, -0.598, -0.05393, -0.9712, -0.2321, -0.07679, -0.9726, -0.2195, -0.1435, -0.9618, -0.233, -0.6856, 0.7204, -0.1042, -0.7101, 0.6932, -0.1233, -0.6975, 0.7054, 0.1261, -0.4294, 0.9028, -0.02408, -0.4273, 0.9039, -0.01844, -0.4116, 0.9076, -0.08275, -0.08096, 0.2027, -0.9759, -0.1058, -0.3472, -0.9318, -0.06687, -0.2447, -0.9673, -0.4164, 0.421, -0.8059, -0.5797, 0.1226, -0.8055, -0.555, 0.2084, -0.8053, -0.6345, 0.7725, -0.0246, -0.6407, 0.7613, 0.09978, -0.6289, 0.7729, 0.08426, -0.555, 0.2084, -0.8053, -0.5797, 0.1226, -0.8055, -0.5538, 0.2761, -0.7856, -0.1271, 0.8267, -0.5481, -0.1711, 0.8769, -0.4491, -0.2652, 0.8034, -0.5331, 0.5386, -0.06687, 0.8399, 0.6632, -0.1016, 0.7415, 0.6277, -0.06738, 0.7756, 0.127, -0.9729, 0.1933, 0.08877, -0.9823, 0.1651, 0.2899, -0.9324, 0.2159, 0.7567, -0.6438, 0.1132, 0.7719, -0.4646, 0.434, 0.7412, -0.5505, 0.3841, 0.4053, -0.1051, 0.9081, 0.2394, -0.1973, 0.9507, 0.5489, -0.09953, 0.8299, 0.2899, -0.9324, 0.2159, 0.3036, -0.909, 0.2854, 0.3679, -0.9047, 0.215, 0.5489, -0.09953, 0.8299, 0.6277, -0.06738, 0.7756, 0.6632, -0.1016, 0.7415, 0.08373, -0.9324, 0.3515, -0.006768, -0.8956, 0.4449, 0.01707, -0.9024, 0.4306, 0.6376, 0.6221, 0.4543, 0.6376, 0.6221, 0.4543, 0.6376, 0.6221, 0.4543, 0.1385, 0.6506, 0.7467, 0.2111, 0.7599, 0.6148, 0.1957, 0.6504, 0.7339, 0.3069, 0.9395, 0.1524, 0.3153, 0.9279, 0.1989, 0.2102, 0.9212, 0.3273, 0.5041, 0.6676, 0.5479, 0.4065, 0.8135, 0.416, 0.4524, 0.794, 0.4061, 0.1385, 0.6506, 0.7467, 0.1644, 0.5785, 0.7989, 0.1836, 0.6848, 0.7052, -0.00281, -0.9921, -0.1256, 0.1395, -0.9893, 0.04257, 0.1774, -0.9835, -0.03576, -0.0962, -0.7579, -0.6453, -0.004043, -0.834, -0.5517, -0.08197, -0.6776, -0.7308, 0.1395, -0.9893, 0.04257, 0.3087, -0.9437, -0.1191, 0.236, -0.9683, -0.08189, 0.5456, -0.6063, -0.5785, 0.6051, -0.4434, -0.6613, 0.47, -0.6231, -0.6252, -0.01511, -0.9188, -0.3944, 0.03733, -0.8906, -0.4533, 0.2041, -0.893, -0.401, 0.5223, -0.5687, -0.6354, 0.5118, -0.555, -0.6557, 0.4923, -0.5135, -0.7028, 0.1224, -0.8967, -0.4253, 0.2041, -0.893, -0.401, 0.2617, -0.8678, -0.4225, 0.2603, 0.6624, -0.7025, 0.2253, 0.8105, -0.5407, 0.1403, 0.755, -0.6405, 0.2362, 0.8478, -0.4748, 0.09105, 0.8503, -0.5184, 0.2122, 0.8398, -0.4997, 0.376, 0.9025, -0.2101, 0.5931, 0.6922, -0.4112, 0.4423, 0.7903, -0.4239, 0.3298, 0.6239, -0.7084, 0.2603, 0.6624, -0.7025, 0.1761, 0.6478, -0.7412, -0.01872, 0.7386, -0.6739, 0.08232, 0.7027, -0.7067, 0.1761, 0.6478, -0.7412, 0.5266, 0.65, -0.5479, 0.4657, 0.6853, -0.5599, 0.4423, 0.7903, -0.4239, -0.2635, -0.595, 0.7593, -0.1094, -0.6143, 0.7815, -0.1107, -0.6136, 0.7818, -0.07131, -0.9932, 0.0919, -0.1116, -0.9933, 0.03039, 0.08877, -0.9823, 0.1651, 0.08082, -0.9646, 0.2511, 0.009631, -0.9955, 0.09458, 0.08373, -0.9324, 0.3515, 0.1644, 0.5785, 0.7989, 0.1957, 0.6504, 0.7339, 0.2365, 0.558, 0.7954, 0.2102, 0.9212, 0.3273, 0.197, 0.9204, 0.3378, 0.1919, 0.9394, 0.2841, 0.1836, 0.6848, 0.7052, 0.1644, 0.5785, 0.7989, 0.2329, 0.5715, 0.7868, -0.0569, -0.9576, -0.2824, -0.00281, -0.9921, -0.1256, 0.06739, -0.9899, -0.1248, -0.1227, -0.6366, -0.7614, -0.08197, -0.6776, -0.7308, 0.03701, -0.625, -0.7797, -0.04977, -0.9366, -0.3469, 0.03733, -0.8906, -0.4533, -0.01511, -0.9188, -0.3944, 0.09105, 0.8503, -0.5184, -0.1271, 0.8267, -0.5481, 0.008703, 0.7806, -0.625, 0.06352, 0.9062, -0.418, -0.1711, 0.8769, -0.4491, -0.1271, 0.8267, -0.5481, -0.7564, -0.5201, -0.3966, -0.7788, -0.5039, -0.3735, -0.7631, -0.5622, -0.3188, -0.9836, 0.02049, -0.1793, -0.978, -0.1037, -0.1811, -0.9673, -0.04639, -0.2492, -0.222, -0.9624, -0.1568, -0.3292, -0.9183, -0.22, -0.2049, -0.9691, -0.1373, -0.3139, -0.9446, -0.09559, -0.222, -0.9624, -0.1568, -0.1909, -0.9479, -0.2551, 0.06739, -0.9899, -0.1248, 0.1774, -0.9835, -0.03576, 0.216, -0.9723, -0.08974, 0.8375, -0.5208, -0.1654, 0.7567, -0.6438, 0.1132, 0.7604, -0.6379, 0.1221, 0.1774, -0.9835, -0.03576, 0.236, -0.9683, -0.08189, 0.1799, -0.9775, -0.1097, -0.4193, 0.9032, -0.09141, -0.4314, 0.9008, -0.04962, -0.4116, 0.9076, -0.08275, -0.6182, 0.7381, -0.2703, -0.6345, 0.7725, -0.0246, -0.6832, 0.7175, -0.136, 0.694, 0.7192, 0.03318, 0.669, 0.7429, 0.02329, 0.689, 0.7199, 0.08345, 0.1149, 0.9134, 0.3904, 0.1376, 0.9238, 0.3574, 0.2102, 0.9212, 0.3273, 0.3412, 0.8626, 0.3735, 0.2925, 0.8804, 0.3732, 0.4808, 0.7788, 0.4028, -0.8248, 0.3805, 0.4183, -0.8419, 0.4279, 0.3289, -0.8358, 0.3816, 0.3948, -0.3117, 0.6424, 0.7001, -0.3657, 0.5957, 0.7151, -0.3055, 0.6995, 0.646, -0.978, -0.1037, -0.1811, -0.9357, -0.08342, -0.3427, -0.9358, -0.08532, -0.342, -0.5944, -0.6754, 0.4364, -0.402, -0.6584, 0.6363, -0.3983, -0.6937, 0.6001, -0.09204, 0.4697, -0.878, -0.112, 0.4189, -0.9011, -0.03644, 0.4643, -0.8849, -0.6263, 0.2051, -0.7521, -0.555, 0.2084, -0.8053, -0.6329, 0.2887, -0.7184, -0.555, 0.2084, -0.8053, -0.6263, 0.2051, -0.7521, -0.5356, 0.1083, -0.8375, 0.098, 0.8078, 0.5812, 0.1015, 0.6954, 0.7115, 0.1836, 0.6848, 0.7052, 0.8563, 0.3579, 0.3724, 0.8563, 0.3579, 0.3724, 0.8563, 0.3579, 0.3724, 0.5391, 0.5627, 0.6267, 0.5345, 0.6401, 0.552, 0.6038, 0.5443, 0.5824, 0.5391, 0.5627, 0.6267, 0.4969, 0.5725, 0.6522, 0.5041, 0.6676, 0.5479, -0.087, 0.2857, -0.9544, -0.05716, 0.2197, -0.9739, -0.0635, 0.2142, -0.9747, 0.8467, 0.4604, 0.2667, 0.8459, 0.4717, 0.2488, 0.8739, 0.4829, 0.05485, 0.5266, 0.65, -0.5479, 0.5931, 0.6922, -0.4112, 0.6651, 0.5463, -0.5091, 0.1102, 0.4998, -0.8591, 0.1102, 0.4998, -0.8591, 0.1102, 0.4998, -0.8591, 0.8926, 0.448, 0.05021, 0.8739, 0.4829, 0.05485, 0.8701, 0.4638, -0.1668, 0.08932, 0.7108, 0.6977, 0.1836, 0.6848, 0.7052, 0.2155, 0.6684, 0.7119, -0.112, 0.4189, -0.9011, -0.2277, 0.2115, -0.9505, -0.09463, 0.313, -0.945, -0.07317, -0.9973, -0.005485, -0.01866, -0.9852, -0.1702, 0.06739, -0.9899, -0.1248, 0.2102, 0.9212, 0.3273, 0.1376, 0.9238, 0.3574, 0.1953, 0.9137, 0.3563, -0.3657, 0.5957, 0.7151, -0.3838, 0.5185, 0.7641, -0.3564, 0.5611, 0.7471])] * 3)])

# ---- objects
ob_stone_low_005 = bpy.data.objects.new('Stone_Low.005', me_cube_030)

# ---- transforms, parenting, visibility, modifiers, constraints
ob_stone_low_005.location = (0.0, 0.0, 0.0)
ob_stone_low_005.rotation_euler = (1.571, -0.0, 0.0)
ob_stone_low_005.color = (0.8, 0.8, 0.8, 1.0)

# ---- collection membership
col_collection.objects.link(ob_stone_low_005)

# ---- scene / render settings (as saved in the file)
scene.frame_start = 1; scene.frame_end = 250; scene.frame_set(1)
scene.render.engine = 'BLENDER_EEVEE_NEXT'
scene.cycles.sampling_pattern = 'TABULATED_SOBOL'
scene.cycles.use_light_tree = False
scene.view_settings.view_transform = 'Filmic'
bpy.context.view_layer.update()

# ---- added for rendering (the .blend has no active camera and no usable light): camera, sun
cam_auto = bpy.data.cameras.new('AutoCamera')
cam_auto.lens = 50.0
cam_auto.sensor_width = 36.0
cam_auto.clip_end = 1000.0
ob_auto_camera = bpy.data.objects.new('AutoCamera', cam_auto)
scene.collection.objects.link(ob_auto_camera)
ob_auto_camera.location = (0.988509, -1.12901, 0.964797)
ob_auto_camera.rotation_euler = (1.09748, -7.21219e-08, 0.694738)
scene.camera = ob_auto_camera
light_auto_sun = bpy.data.lights.new('AutoSun', 'SUN')
light_auto_sun.energy = 3.0
light_auto_sun.angle = 0.0523599
ob_auto_sun = bpy.data.objects.new('AutoSun', light_auto_sun)
scene.collection.objects.link(ob_auto_sun)
ob_auto_sun.rotation_euler = (0.872665, 0.174533, 0.523599)
bpy.context.view_layer.update()
